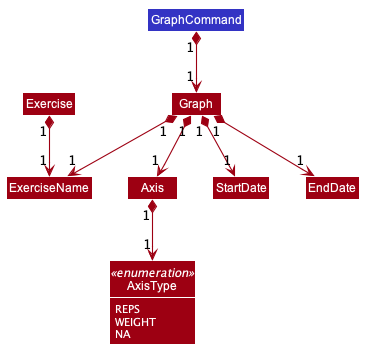

The diagram above was rendered by PlantUML. Its source (embedded in the PNG):
@startuml








skinparam BackgroundColor #FFFFFFF

skinparam Shadowing false

skinparam Class {
    FontColor #FFFFFF
    BorderThickness 1
    BorderColor #FFFFFF
    StereotypeFontColor #FFFFFF
    FontName Arial
}

skinparam Actor {
    BorderColor #000000
    Color #000000
    FontName Arial
}

skinparam Sequence {
    MessageAlign center
    BoxFontSize 15
    BoxPadding 0
    BoxFontColor #FFFFFF
    FontName Arial
}

skinparam Participant {
    FontColor #FFFFFFF
    Padding 20
}

skinparam MinClassWidth 50
skinparam ParticipantPadding 10
skinparam Shadowing false
skinparam DefaultTextAlignment center
skinparam packageStyle Rectangle

hide footbox
hide members
hide circle

skinparam arrowThickness 1.1
skinparam arrowColor #9D0012
skinparam classBackgroundColor #9D0012
skinparam ClassAttributeFontColor #FFFFFF

Class Graph #9D0012
Class Axis #9D0012
Class StartDate #9D0012
Class EndDate #9D0012
Class Exercise #9D0012
Class ExerciseName #9D0012
Class GraphCommand #3333C4

show AxisType attributes

enum AxisType <<enumeration>> {
    REPS
    WEIGHT
    NA
}

GraphCommand "1" *-down-> "1" Graph

Graph "1" *-down-> "1" Axis
Graph "1" *-down-> "1" StartDate
Graph "1" *-down-> "1" EndDate
Graph "1" *-down-> "1" ExerciseName

Exercise "1" *-down-> "1" ExerciseName

Axis "1" *-down-> "1" AxisType

@enduml